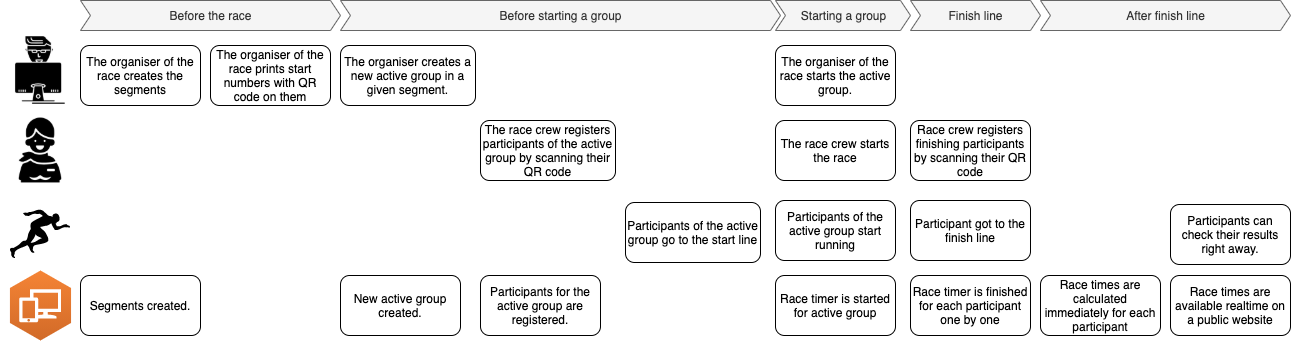

The diagram above was exported from draw.io. Its source (the exported page's mxGraphModel, read from the mxfile embedded in the PNG):
<mxGraphModel dx="1181" dy="586" grid="1" gridSize="10" guides="1" tooltips="1" connect="1" arrows="1" fold="1" page="1" pageScale="1" pageWidth="827" pageHeight="1169" math="0" shadow="0">
  <root>
    <mxCell id="0" />
    <mxCell id="1" parent="0" />
    <mxCell id="aAtFXDVP1MQM2Lrsvai4-1" value="Before the race" style="html=1;shadow=0;dashed=0;align=center;verticalAlign=middle;shape=mxgraph.arrows2.arrow;dy=0;dx=10;notch=10;fillColor=#f5f5f5;strokeColor=#666666;fontColor=#333333;" vertex="1" parent="1">
      <mxGeometry x="120" y="450" width="260" height="30" as="geometry" />
    </mxCell>
    <mxCell id="aAtFXDVP1MQM2Lrsvai4-3" value="" style="shape=image;html=1;verticalAlign=top;verticalLabelPosition=bottom;labelBackgroundColor=#ffffff;imageAspect=0;aspect=fixed;image=https://cdn0.iconfinder.com/data/icons/software-engineering-and-video-gaming/512/77_hacker_user_gammer_programmer-128.png" vertex="1" parent="1">
      <mxGeometry x="40" y="480" width="80" height="80" as="geometry" />
    </mxCell>
    <mxCell id="aAtFXDVP1MQM2Lrsvai4-4" value="The organiser of the race creates the segments" style="rounded=1;whiteSpace=wrap;html=1;" vertex="1" parent="1">
      <mxGeometry x="120" y="495" width="120" height="60" as="geometry" />
    </mxCell>
    <mxCell id="aAtFXDVP1MQM2Lrsvai4-5" value="The organiser of the race prints start numbers with QR code on them" style="rounded=1;whiteSpace=wrap;html=1;" vertex="1" parent="1">
      <mxGeometry x="250" y="495" width="120" height="60" as="geometry" />
    </mxCell>
    <mxCell id="aAtFXDVP1MQM2Lrsvai4-6" value="Before starting a group" style="html=1;shadow=0;dashed=0;align=center;verticalAlign=middle;shape=mxgraph.arrows2.arrow;dy=0;dx=10;notch=10;fillColor=#f5f5f5;strokeColor=#666666;fontColor=#333333;" vertex="1" parent="1">
      <mxGeometry x="380" y="450" width="440" height="30" as="geometry" />
    </mxCell>
    <mxCell id="aAtFXDVP1MQM2Lrsvai4-7" value="" style="shape=image;html=1;verticalAlign=top;verticalLabelPosition=bottom;labelBackgroundColor=#ffffff;imageAspect=0;aspect=fixed;image=https://cdn2.iconfinder.com/data/icons/airport-solid-prepare-for-take-off/512/cabin_crew-128.png" vertex="1" parent="1">
      <mxGeometry x="40" y="560" width="80" height="80" as="geometry" />
    </mxCell>
    <mxCell id="aAtFXDVP1MQM2Lrsvai4-8" value="The race crew registers participants of the active group by scanning their QR code" style="rounded=1;whiteSpace=wrap;html=1;" vertex="1" parent="1">
      <mxGeometry x="520" y="570" width="135" height="60" as="geometry" />
    </mxCell>
    <mxCell id="aAtFXDVP1MQM2Lrsvai4-9" value="Starting a group" style="html=1;shadow=0;dashed=0;align=center;verticalAlign=middle;shape=mxgraph.arrows2.arrow;dy=0;dx=10;notch=10;fillColor=#f5f5f5;strokeColor=#666666;fontColor=#333333;" vertex="1" parent="1">
      <mxGeometry x="815" y="450" width="135" height="30" as="geometry" />
    </mxCell>
    <mxCell id="aAtFXDVP1MQM2Lrsvai4-10" value="The organiser of the race starts the active group." style="rounded=1;whiteSpace=wrap;html=1;" vertex="1" parent="1">
      <mxGeometry x="815" y="495" width="120" height="60" as="geometry" />
    </mxCell>
    <mxCell id="aAtFXDVP1MQM2Lrsvai4-11" value="" style="shape=image;html=1;verticalAlign=top;verticalLabelPosition=bottom;labelBackgroundColor=#ffffff;imageAspect=0;aspect=fixed;image=https://cdn2.iconfinder.com/data/icons/free-mobile-icon-kit/64/Runner.png" vertex="1" parent="1">
      <mxGeometry x="48" y="650" width="64" height="64" as="geometry" />
    </mxCell>
    <mxCell id="aAtFXDVP1MQM2Lrsvai4-12" value="Participants of the active group go to the start line" style="rounded=1;whiteSpace=wrap;html=1;" vertex="1" parent="1">
      <mxGeometry x="665" y="652" width="135" height="60" as="geometry" />
    </mxCell>
    <mxCell id="aAtFXDVP1MQM2Lrsvai4-13" value="The organiser creates a new active group in a given segment." style="rounded=1;whiteSpace=wrap;html=1;" vertex="1" parent="1">
      <mxGeometry x="380" y="495" width="135" height="60" as="geometry" />
    </mxCell>
    <mxCell id="aAtFXDVP1MQM2Lrsvai4-14" value="The race crew starts the race" style="rounded=1;whiteSpace=wrap;html=1;" vertex="1" parent="1">
      <mxGeometry x="815" y="570" width="120" height="60" as="geometry" />
    </mxCell>
    <mxCell id="aAtFXDVP1MQM2Lrsvai4-15" value="Participants of the active group start running" style="rounded=1;whiteSpace=wrap;html=1;" vertex="1" parent="1">
      <mxGeometry x="815" y="650" width="120" height="60" as="geometry" />
    </mxCell>
    <mxCell id="aAtFXDVP1MQM2Lrsvai4-16" value="Finish line" style="html=1;shadow=0;dashed=0;align=center;verticalAlign=middle;shape=mxgraph.arrows2.arrow;dy=0;dx=10;notch=10;fillColor=#f5f5f5;strokeColor=#666666;fontColor=#333333;" vertex="1" parent="1">
      <mxGeometry x="950" y="450" width="130" height="30" as="geometry" />
    </mxCell>
    <mxCell id="aAtFXDVP1MQM2Lrsvai4-18" value="" style="outlineConnect=0;dashed=0;verticalLabelPosition=bottom;verticalAlign=top;align=center;html=1;shape=mxgraph.aws3.workspaces;fillColor=#D16A28;gradientColor=#F58435;gradientDirection=north;" vertex="1" parent="1">
      <mxGeometry x="49.44" y="720" width="61.11" height="70" as="geometry" />
    </mxCell>
    <mxCell id="aAtFXDVP1MQM2Lrsvai4-19" value="Segments created." style="rounded=1;whiteSpace=wrap;html=1;" vertex="1" parent="1">
      <mxGeometry x="120" y="725" width="120" height="60" as="geometry" />
    </mxCell>
    <mxCell id="aAtFXDVP1MQM2Lrsvai4-20" value="New active group created." style="rounded=1;whiteSpace=wrap;html=1;" vertex="1" parent="1">
      <mxGeometry x="380" y="725" width="120" height="60" as="geometry" />
    </mxCell>
    <mxCell id="aAtFXDVP1MQM2Lrsvai4-21" value="Participants for the active group are registered." style="rounded=1;whiteSpace=wrap;html=1;" vertex="1" parent="1">
      <mxGeometry x="520" y="725" width="120" height="60" as="geometry" />
    </mxCell>
    <mxCell id="aAtFXDVP1MQM2Lrsvai4-22" value="Race timer is started for active group" style="rounded=1;whiteSpace=wrap;html=1;" vertex="1" parent="1">
      <mxGeometry x="815" y="725" width="120" height="60" as="geometry" />
    </mxCell>
    <mxCell id="aAtFXDVP1MQM2Lrsvai4-23" value="Participant got to the finish line" style="rounded=1;whiteSpace=wrap;html=1;" vertex="1" parent="1">
      <mxGeometry x="950" y="650" width="120" height="60" as="geometry" />
    </mxCell>
    <mxCell id="aAtFXDVP1MQM2Lrsvai4-24" value="Race crew registers finishing participants by scanning their QR code" style="rounded=1;whiteSpace=wrap;html=1;" vertex="1" parent="1">
      <mxGeometry x="950" y="570" width="120" height="60" as="geometry" />
    </mxCell>
    <mxCell id="aAtFXDVP1MQM2Lrsvai4-25" value="Race timer is finished for each participant one by one" style="rounded=1;whiteSpace=wrap;html=1;" vertex="1" parent="1">
      <mxGeometry x="950" y="725" width="120" height="60" as="geometry" />
    </mxCell>
    <mxCell id="aAtFXDVP1MQM2Lrsvai4-26" value="After finish line" style="html=1;shadow=0;dashed=0;align=center;verticalAlign=middle;shape=mxgraph.arrows2.arrow;dy=0;dx=10;notch=10;fillColor=#f5f5f5;strokeColor=#666666;fontColor=#333333;" vertex="1" parent="1">
      <mxGeometry x="1080" y="450" width="250" height="30" as="geometry" />
    </mxCell>
    <mxCell id="aAtFXDVP1MQM2Lrsvai4-27" value="Race times are calculated immediately for each participant" style="rounded=1;whiteSpace=wrap;html=1;" vertex="1" parent="1">
      <mxGeometry x="1080" y="725" width="120" height="60" as="geometry" />
    </mxCell>
    <mxCell id="aAtFXDVP1MQM2Lrsvai4-28" value="Race times are available realtime on a public website" style="rounded=1;whiteSpace=wrap;html=1;" vertex="1" parent="1">
      <mxGeometry x="1210" y="725" width="120" height="60" as="geometry" />
    </mxCell>
    <mxCell id="aAtFXDVP1MQM2Lrsvai4-29" value="Participants can check their results right away." style="rounded=1;whiteSpace=wrap;html=1;" vertex="1" parent="1">
      <mxGeometry x="1210" y="654" width="120" height="60" as="geometry" />
    </mxCell>
  </root>
</mxGraphModel>